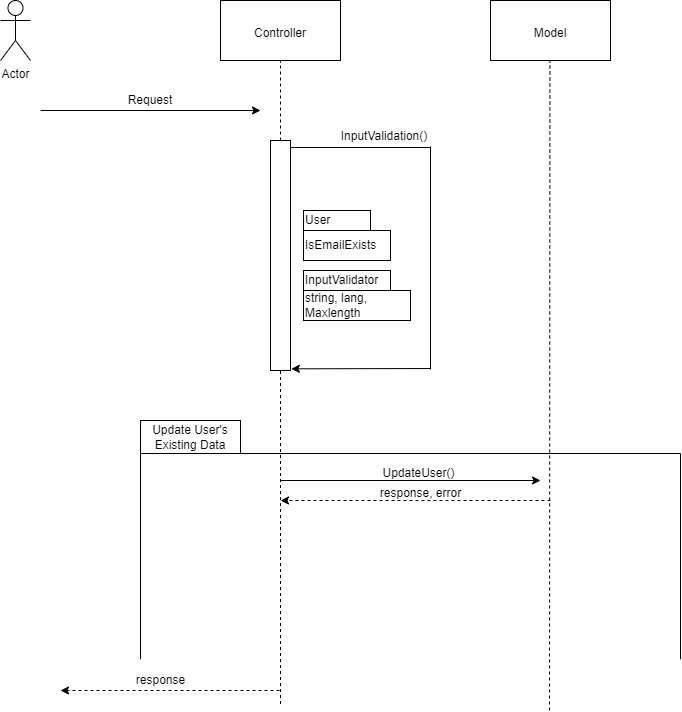

The diagram above was exported from draw.io. Its source (the exported page's mxGraphModel, read from the mxfile embedded in the PNG):
<mxGraphModel dx="1050" dy="557" grid="1" gridSize="10" guides="1" tooltips="1" connect="1" arrows="1" fold="1" page="1" pageScale="1" pageWidth="850" pageHeight="1100" math="0" shadow="0">
  <root>
    <mxCell id="0" />
    <mxCell id="1" parent="0" />
    <mxCell id="sBRASG6_F3FdNyKtkj2G-1" value="Actor" style="shape=umlActor;verticalLabelPosition=bottom;verticalAlign=top;html=1;outlineConnect=0;" parent="1" vertex="1">
      <mxGeometry x="100" y="60" width="30" height="60" as="geometry" />
    </mxCell>
    <mxCell id="KMrwKOeLgWWV3P_PExsK-1" value="" style="rounded=0;whiteSpace=wrap;html=1;" parent="1" vertex="1">
      <mxGeometry x="320" y="60" width="120" height="60" as="geometry" />
    </mxCell>
    <mxCell id="KMrwKOeLgWWV3P_PExsK-2" value="" style="rounded=0;whiteSpace=wrap;html=1;" parent="1" vertex="1">
      <mxGeometry x="590" y="60" width="120" height="60" as="geometry" />
    </mxCell>
    <mxCell id="KMrwKOeLgWWV3P_PExsK-3" value="Controller" style="text;html=1;align=center;verticalAlign=middle;whiteSpace=wrap;rounded=0;" parent="1" vertex="1">
      <mxGeometry x="350" y="78" width="60" height="30" as="geometry" />
    </mxCell>
    <mxCell id="KMrwKOeLgWWV3P_PExsK-5" value="Model" style="text;html=1;align=center;verticalAlign=middle;whiteSpace=wrap;rounded=0;" parent="1" vertex="1">
      <mxGeometry x="620" y="78" width="60" height="30" as="geometry" />
    </mxCell>
    <mxCell id="KMrwKOeLgWWV3P_PExsK-6" value="" style="endArrow=none;dashed=1;html=1;rounded=0;" parent="1" edge="1">
      <mxGeometry width="50" height="50" relative="1" as="geometry">
        <mxPoint x="380" y="200" as="sourcePoint" />
        <mxPoint x="380" y="120" as="targetPoint" />
      </mxGeometry>
    </mxCell>
    <mxCell id="KMrwKOeLgWWV3P_PExsK-7" value="" style="endArrow=classic;html=1;rounded=0;" parent="1" edge="1">
      <mxGeometry width="50" height="50" relative="1" as="geometry">
        <mxPoint x="140" y="170" as="sourcePoint" />
        <mxPoint x="360" y="170" as="targetPoint" />
      </mxGeometry>
    </mxCell>
    <mxCell id="KMrwKOeLgWWV3P_PExsK-10" value="Request" style="text;html=1;align=center;verticalAlign=middle;whiteSpace=wrap;rounded=0;" parent="1" vertex="1">
      <mxGeometry x="220" y="145" width="60" height="30" as="geometry" />
    </mxCell>
    <mxCell id="KMrwKOeLgWWV3P_PExsK-11" value="" style="rounded=0;whiteSpace=wrap;html=1;" parent="1" vertex="1">
      <mxGeometry x="370" y="200" width="20" height="230" as="geometry" />
    </mxCell>
    <mxCell id="KMrwKOeLgWWV3P_PExsK-12" value="" style="endArrow=none;dashed=1;html=1;rounded=0;" parent="1" edge="1">
      <mxGeometry width="50" height="50" relative="1" as="geometry">
        <mxPoint x="380" y="763.5555691189236" as="sourcePoint" />
        <mxPoint x="380" y="430" as="targetPoint" />
      </mxGeometry>
    </mxCell>
    <mxCell id="KMrwKOeLgWWV3P_PExsK-13" value="" style="endArrow=none;dashed=1;html=1;rounded=0;" parent="1" edge="1">
      <mxGeometry width="50" height="50" relative="1" as="geometry">
        <mxPoint x="649" y="770" as="sourcePoint" />
        <mxPoint x="649.44" y="120" as="targetPoint" />
      </mxGeometry>
    </mxCell>
    <mxCell id="KMrwKOeLgWWV3P_PExsK-14" value="" style="endArrow=none;html=1;rounded=0;" parent="1" edge="1">
      <mxGeometry width="50" height="50" relative="1" as="geometry">
        <mxPoint x="390" y="207" as="sourcePoint" />
        <mxPoint x="530" y="207" as="targetPoint" />
      </mxGeometry>
    </mxCell>
    <mxCell id="KMrwKOeLgWWV3P_PExsK-15" value="" style="endArrow=none;html=1;rounded=0;" parent="1" edge="1">
      <mxGeometry width="50" height="50" relative="1" as="geometry">
        <mxPoint x="530" y="429" as="sourcePoint" />
        <mxPoint x="530" y="206" as="targetPoint" />
      </mxGeometry>
    </mxCell>
    <mxCell id="KMrwKOeLgWWV3P_PExsK-17" value="" style="endArrow=classic;html=1;rounded=0;entryX=1.042;entryY=0.971;entryDx=0;entryDy=0;entryPerimeter=0;" parent="1" edge="1">
      <mxGeometry width="50" height="50" relative="1" as="geometry">
        <mxPoint x="530" y="428" as="sourcePoint" />
        <mxPoint x="390.8399999999999" y="428.33000000000004" as="targetPoint" />
      </mxGeometry>
    </mxCell>
    <mxCell id="KMrwKOeLgWWV3P_PExsK-18" value="InputValidation()" style="text;html=1;align=center;verticalAlign=middle;whiteSpace=wrap;rounded=0;" parent="1" vertex="1">
      <mxGeometry x="434" y="181" width="100" height="30" as="geometry" />
    </mxCell>
    <mxCell id="KMrwKOeLgWWV3P_PExsK-19" value="User" style="rounded=0;whiteSpace=wrap;html=1;fontSize=12;align=left;" parent="1" vertex="1">
      <mxGeometry x="403" y="270" width="67" height="20" as="geometry" />
    </mxCell>
    <mxCell id="KMrwKOeLgWWV3P_PExsK-20" value="IsEmailExists" style="rounded=0;whiteSpace=wrap;html=1;fontSize=12;align=left;" parent="1" vertex="1">
      <mxGeometry x="403" y="290" width="87" height="30" as="geometry" />
    </mxCell>
    <mxCell id="KMrwKOeLgWWV3P_PExsK-21" value="string, lang, Maxlength" style="rounded=0;whiteSpace=wrap;html=1;fontSize=12;align=left;" parent="1" vertex="1">
      <mxGeometry x="403" y="350" width="107" height="30" as="geometry" />
    </mxCell>
    <mxCell id="KMrwKOeLgWWV3P_PExsK-22" value="InputValidator" style="rounded=0;whiteSpace=wrap;html=1;fontSize=12;align=left;" parent="1" vertex="1">
      <mxGeometry x="403" y="330" width="87" height="20" as="geometry" />
    </mxCell>
    <mxCell id="KMrwKOeLgWWV3P_PExsK-23" value="Update User's Existing Data" style="rounded=0;whiteSpace=wrap;html=1;" parent="1" vertex="1">
      <mxGeometry x="240" y="480" width="100" height="33" as="geometry" />
    </mxCell>
    <mxCell id="KMrwKOeLgWWV3P_PExsK-24" value="" style="endArrow=none;html=1;rounded=0;" parent="1" edge="1">
      <mxGeometry width="50" height="50" relative="1" as="geometry">
        <mxPoint x="240" y="718.7692495492788" as="sourcePoint" />
        <mxPoint x="240" y="513" as="targetPoint" />
      </mxGeometry>
    </mxCell>
    <mxCell id="KMrwKOeLgWWV3P_PExsK-25" value="" style="endArrow=none;html=1;rounded=0;" parent="1" edge="1">
      <mxGeometry width="50" height="50" relative="1" as="geometry">
        <mxPoint x="780" y="718.7692495492788" as="sourcePoint" />
        <mxPoint x="780" y="513" as="targetPoint" />
      </mxGeometry>
    </mxCell>
    <mxCell id="KMrwKOeLgWWV3P_PExsK-26" value="" style="endArrow=none;html=1;rounded=0;exitX=1;exitY=1;exitDx=0;exitDy=0;" parent="1" source="KMrwKOeLgWWV3P_PExsK-23" edge="1">
      <mxGeometry width="50" height="50" relative="1" as="geometry">
        <mxPoint x="510" y="640" as="sourcePoint" />
        <mxPoint x="780" y="513" as="targetPoint" />
      </mxGeometry>
    </mxCell>
    <mxCell id="KMrwKOeLgWWV3P_PExsK-27" value="" style="endArrow=classic;html=1;rounded=0;" parent="1" edge="1">
      <mxGeometry width="50" height="50" relative="1" as="geometry">
        <mxPoint x="380" y="540" as="sourcePoint" />
        <mxPoint x="640" y="540" as="targetPoint" />
      </mxGeometry>
    </mxCell>
    <mxCell id="KMrwKOeLgWWV3P_PExsK-28" value="UpdateUser()" style="text;html=1;align=center;verticalAlign=middle;resizable=0;points=[];autosize=1;strokeColor=none;fillColor=none;" parent="1" vertex="1">
      <mxGeometry x="468" y="518" width="100" height="30" as="geometry" />
    </mxCell>
    <mxCell id="KMrwKOeLgWWV3P_PExsK-29" value="" style="endArrow=classic;html=1;rounded=0;dashed=1;" parent="1" edge="1">
      <mxGeometry width="50" height="50" relative="1" as="geometry">
        <mxPoint x="650" y="560" as="sourcePoint" />
        <mxPoint x="380" y="560" as="targetPoint" />
      </mxGeometry>
    </mxCell>
    <mxCell id="KMrwKOeLgWWV3P_PExsK-30" value="response, error" style="text;html=1;align=center;verticalAlign=middle;resizable=0;points=[];autosize=1;strokeColor=none;fillColor=none;" parent="1" vertex="1">
      <mxGeometry x="470" y="538" width="100" height="30" as="geometry" />
    </mxCell>
    <mxCell id="KMrwKOeLgWWV3P_PExsK-31" value="" style="endArrow=classic;html=1;rounded=0;dashed=1;" parent="1" edge="1">
      <mxGeometry width="50" height="50" relative="1" as="geometry">
        <mxPoint x="379" y="750" as="sourcePoint" />
        <mxPoint x="160" y="750" as="targetPoint" />
      </mxGeometry>
    </mxCell>
    <mxCell id="KMrwKOeLgWWV3P_PExsK-32" value="response" style="text;html=1;align=center;verticalAlign=middle;resizable=0;points=[];autosize=1;strokeColor=none;fillColor=none;" parent="1" vertex="1">
      <mxGeometry x="225" y="725" width="70" height="30" as="geometry" />
    </mxCell>
  </root>
</mxGraphModel>